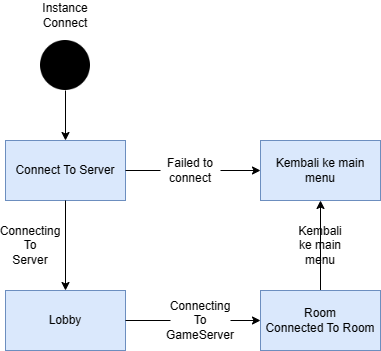

The diagram above was exported from draw.io. Its source (the exported page's mxGraphModel, read from the mxfile embedded in the PNG):
<mxGraphModel dx="1050" dy="541" grid="1" gridSize="10" guides="1" tooltips="1" connect="1" arrows="1" fold="1" page="1" pageScale="1" pageWidth="850" pageHeight="1100" math="0" shadow="0">
  <root>
    <mxCell id="0" />
    <mxCell id="1" parent="0" />
    <mxCell id="cFT0xpNNiED3xRijTggr-1" value="" style="shape=image;html=1;verticalAlign=top;verticalLabelPosition=bottom;labelBackgroundColor=#ffffff;imageAspect=0;aspect=fixed;image=https://cdn4.iconfinder.com/data/icons/essential-app-2/16/record-round-circle-dot-128.png" vertex="1" parent="1">
      <mxGeometry x="220" y="50" width="50" height="50" as="geometry" />
    </mxCell>
    <mxCell id="cFT0xpNNiED3xRijTggr-2" value="Connect To Server" style="rounded=0;whiteSpace=wrap;html=1;fillColor=#dae8fc;strokeColor=#6c8ebf;" vertex="1" parent="1">
      <mxGeometry x="185" y="150" width="120" height="60" as="geometry" />
    </mxCell>
    <mxCell id="cFT0xpNNiED3xRijTggr-13" style="edgeStyle=orthogonalEdgeStyle;rounded=0;orthogonalLoop=1;jettySize=auto;html=1;exitX=1;exitY=0.5;exitDx=0;exitDy=0;entryX=0;entryY=0.5;entryDx=0;entryDy=0;startArrow=none;" edge="1" parent="1" source="cFT0xpNNiED3xRijTggr-18" target="cFT0xpNNiED3xRijTggr-6">
      <mxGeometry relative="1" as="geometry" />
    </mxCell>
    <mxCell id="cFT0xpNNiED3xRijTggr-4" value="Lobby" style="rounded=0;whiteSpace=wrap;html=1;fillColor=#dae8fc;strokeColor=#6c8ebf;" vertex="1" parent="1">
      <mxGeometry x="185" y="300" width="120" height="60" as="geometry" />
    </mxCell>
    <mxCell id="cFT0xpNNiED3xRijTggr-14" style="edgeStyle=orthogonalEdgeStyle;rounded=0;orthogonalLoop=1;jettySize=auto;html=1;exitX=0.5;exitY=0;exitDx=0;exitDy=0;entryX=0.5;entryY=1;entryDx=0;entryDy=0;" edge="1" parent="1" source="cFT0xpNNiED3xRijTggr-6" target="cFT0xpNNiED3xRijTggr-8">
      <mxGeometry relative="1" as="geometry" />
    </mxCell>
    <mxCell id="cFT0xpNNiED3xRijTggr-6" value="Room&lt;br&gt;Connected To Room" style="rounded=0;whiteSpace=wrap;html=1;fillColor=#dae8fc;strokeColor=#6c8ebf;" vertex="1" parent="1">
      <mxGeometry x="440" y="300" width="120" height="60" as="geometry" />
    </mxCell>
    <mxCell id="cFT0xpNNiED3xRijTggr-8" value="Kembali ke main menu" style="rounded=0;whiteSpace=wrap;html=1;fillColor=#dae8fc;strokeColor=#6c8ebf;" vertex="1" parent="1">
      <mxGeometry x="440" y="150" width="120" height="60" as="geometry" />
    </mxCell>
    <mxCell id="cFT0xpNNiED3xRijTggr-9" value="Instance Connect" style="text;html=1;strokeColor=none;fillColor=none;align=center;verticalAlign=middle;whiteSpace=wrap;rounded=0;" vertex="1" parent="1">
      <mxGeometry x="215" y="10" width="60" height="30" as="geometry" />
    </mxCell>
    <mxCell id="cFT0xpNNiED3xRijTggr-10" value="" style="endArrow=classic;html=1;rounded=0;exitX=0.5;exitY=1;exitDx=0;exitDy=0;" edge="1" parent="1" source="cFT0xpNNiED3xRijTggr-2" target="cFT0xpNNiED3xRijTggr-4">
      <mxGeometry width="50" height="50" relative="1" as="geometry">
        <mxPoint x="400" y="210" as="sourcePoint" />
        <mxPoint x="450" y="160" as="targetPoint" />
      </mxGeometry>
    </mxCell>
    <mxCell id="cFT0xpNNiED3xRijTggr-11" value="" style="endArrow=classic;html=1;rounded=0;exitX=0.5;exitY=1;exitDx=0;exitDy=0;entryX=0.5;entryY=0;entryDx=0;entryDy=0;" edge="1" parent="1" source="cFT0xpNNiED3xRijTggr-1" target="cFT0xpNNiED3xRijTggr-2">
      <mxGeometry width="50" height="50" relative="1" as="geometry">
        <mxPoint x="400" y="210" as="sourcePoint" />
        <mxPoint x="450" y="160" as="targetPoint" />
      </mxGeometry>
    </mxCell>
    <mxCell id="cFT0xpNNiED3xRijTggr-16" value="" style="endArrow=classic;html=1;rounded=0;exitX=1;exitY=0.5;exitDx=0;exitDy=0;entryX=0;entryY=0.5;entryDx=0;entryDy=0;startArrow=none;" edge="1" parent="1" source="cFT0xpNNiED3xRijTggr-20" target="cFT0xpNNiED3xRijTggr-8">
      <mxGeometry width="50" height="50" relative="1" as="geometry">
        <mxPoint x="400" y="210" as="sourcePoint" />
        <mxPoint x="450" y="160" as="targetPoint" />
      </mxGeometry>
    </mxCell>
    <mxCell id="cFT0xpNNiED3xRijTggr-17" value="Connecting To&lt;br&gt;Server" style="text;html=1;strokeColor=none;fillColor=none;align=center;verticalAlign=middle;whiteSpace=wrap;rounded=0;" vertex="1" parent="1">
      <mxGeometry x="180" y="240" width="60" height="30" as="geometry" />
    </mxCell>
    <mxCell id="cFT0xpNNiED3xRijTggr-19" value="" style="edgeStyle=orthogonalEdgeStyle;rounded=0;orthogonalLoop=1;jettySize=auto;html=1;exitX=1;exitY=0.5;exitDx=0;exitDy=0;entryX=0;entryY=0.5;entryDx=0;entryDy=0;endArrow=none;" edge="1" parent="1" source="cFT0xpNNiED3xRijTggr-4" target="cFT0xpNNiED3xRijTggr-18">
      <mxGeometry relative="1" as="geometry">
        <mxPoint x="305" y="330" as="sourcePoint" />
        <mxPoint x="440" y="330" as="targetPoint" />
      </mxGeometry>
    </mxCell>
    <mxCell id="cFT0xpNNiED3xRijTggr-18" value="Connecting To&lt;br&gt;GameServer" style="text;html=1;strokeColor=none;fillColor=none;align=center;verticalAlign=middle;whiteSpace=wrap;rounded=0;" vertex="1" parent="1">
      <mxGeometry x="350" y="315" width="60" height="30" as="geometry" />
    </mxCell>
    <mxCell id="cFT0xpNNiED3xRijTggr-21" value="Kembali ke main menu" style="text;html=1;strokeColor=none;fillColor=none;align=center;verticalAlign=middle;whiteSpace=wrap;rounded=0;" vertex="1" parent="1">
      <mxGeometry x="470" y="240" width="60" height="30" as="geometry" />
    </mxCell>
    <mxCell id="cFT0xpNNiED3xRijTggr-22" value="" style="endArrow=none;html=1;rounded=0;exitX=1;exitY=0.5;exitDx=0;exitDy=0;entryX=0;entryY=0.5;entryDx=0;entryDy=0;" edge="1" parent="1" source="cFT0xpNNiED3xRijTggr-2" target="cFT0xpNNiED3xRijTggr-20">
      <mxGeometry width="50" height="50" relative="1" as="geometry">
        <mxPoint x="305" y="180" as="sourcePoint" />
        <mxPoint x="440" y="180" as="targetPoint" />
      </mxGeometry>
    </mxCell>
    <mxCell id="cFT0xpNNiED3xRijTggr-20" value="Failed to connect" style="text;html=1;strokeColor=none;fillColor=none;align=center;verticalAlign=middle;whiteSpace=wrap;rounded=0;" vertex="1" parent="1">
      <mxGeometry x="340" y="165" width="60" height="30" as="geometry" />
    </mxCell>
  </root>
</mxGraphModel>